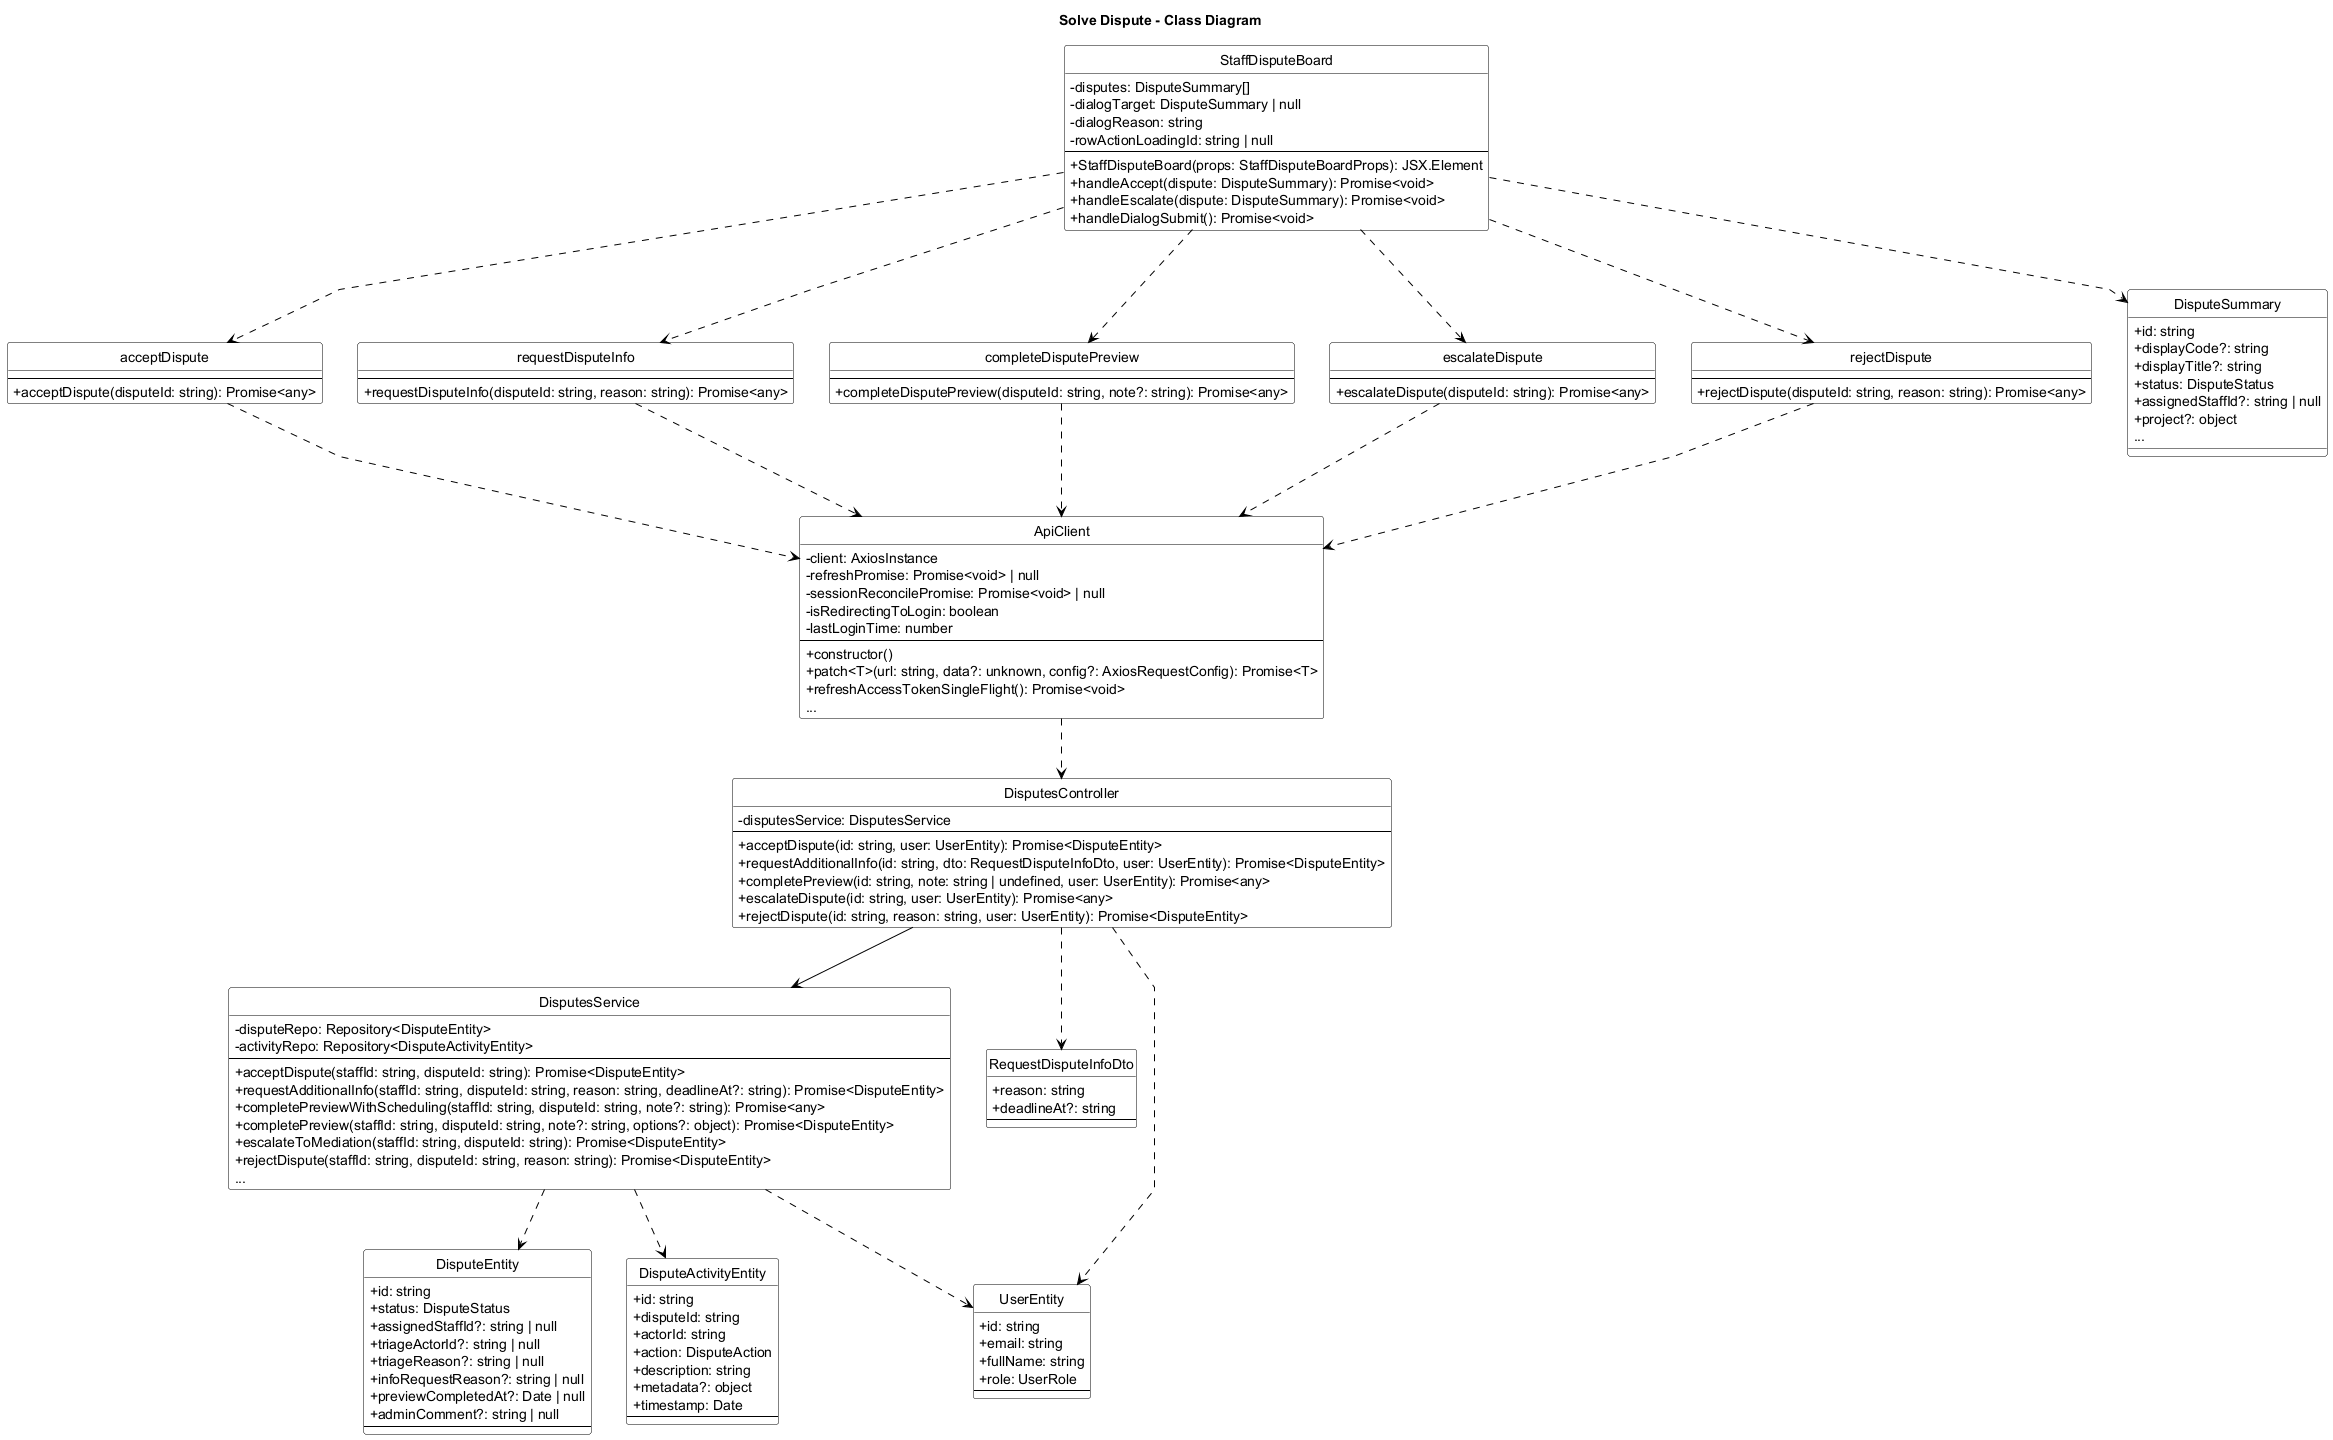

The diagram above was rendered by PlantUML. Its source (embedded in the PNG):
@startuml Solve_Dispute_Class_Diagram
title Solve Dispute - Class Diagram
skinparam backgroundColor white
skinparam monochrome true
skinparam defaultFontColor black
skinparam ArrowColor black
skinparam classBorderColor black
skinparam classFontColor black
skinparam classBackgroundColor white
skinparam stereotypeFontColor black
skinparam linetype polyline
skinparam classAttributeIconSize 0
hide circle

skinparam classHeaderBackgroundColor white
skinparam classHeaderFontColor black

class StaffDisputeBoard {
    - disputes: DisputeSummary[]
    - dialogTarget: DisputeSummary | null
    - dialogReason: string
    - rowActionLoadingId: string | null
    --
    + StaffDisputeBoard(props: StaffDisputeBoardProps): JSX.Element
    + handleAccept(dispute: DisputeSummary): Promise<void>
    + handleEscalate(dispute: DisputeSummary): Promise<void>
    + handleDialogSubmit(): Promise<void>
}

class acceptDispute {
    --
    + acceptDispute(disputeId: string): Promise<any>
}

class requestDisputeInfo {
    --
    + requestDisputeInfo(disputeId: string, reason: string): Promise<any>
}

class completeDisputePreview {
    --
    + completeDisputePreview(disputeId: string, note?: string): Promise<any>
}

class escalateDispute {
    --
    + escalateDispute(disputeId: string): Promise<any>
}

class rejectDispute {
    --
    + rejectDispute(disputeId: string, reason: string): Promise<any>
}

class ApiClient {
    - client: AxiosInstance
    - refreshPromise: Promise<void> | null
    - sessionReconcilePromise: Promise<void> | null
    - isRedirectingToLogin: boolean
    - lastLoginTime: number
    --
    + constructor()
    + patch<T>(url: string, data?: unknown, config?: AxiosRequestConfig): Promise<T>
    + refreshAccessTokenSingleFlight(): Promise<void>
    ...
}

class DisputesController {
    - disputesService: DisputesService
    --
    + acceptDispute(id: string, user: UserEntity): Promise<DisputeEntity>
    + requestAdditionalInfo(id: string, dto: RequestDisputeInfoDto, user: UserEntity): Promise<DisputeEntity>
    + completePreview(id: string, note: string | undefined, user: UserEntity): Promise<any>
    + escalateDispute(id: string, user: UserEntity): Promise<any>
    + rejectDispute(id: string, reason: string, user: UserEntity): Promise<DisputeEntity>
}

class DisputesService {
    - disputeRepo: Repository<DisputeEntity>
    - activityRepo: Repository<DisputeActivityEntity>
    --
    + acceptDispute(staffId: string, disputeId: string): Promise<DisputeEntity>
    + requestAdditionalInfo(staffId: string, disputeId: string, reason: string, deadlineAt?: string): Promise<DisputeEntity>
    + completePreviewWithScheduling(staffId: string, disputeId: string, note?: string): Promise<any>
    + completePreview(staffId: string, disputeId: string, note?: string, options?: object): Promise<DisputeEntity>
    + escalateToMediation(staffId: string, disputeId: string): Promise<DisputeEntity>
    + rejectDispute(staffId: string, disputeId: string, reason: string): Promise<DisputeEntity>
    ...
}

class RequestDisputeInfoDto {
    + reason: string
    + deadlineAt?: string
    --
}

class DisputeSummary {
    + id: string
    + displayCode?: string
    + displayTitle?: string
    + status: DisputeStatus
    + assignedStaffId?: string | null
    + project?: object
    ...
}

class DisputeEntity {
    + id: string
    + status: DisputeStatus
    + assignedStaffId?: string | null
    + triageActorId?: string | null
    + triageReason?: string | null
    + infoRequestReason?: string | null
    + previewCompletedAt?: Date | null
    + adminComment?: string | null
    --
}

class DisputeActivityEntity {
    + id: string
    + disputeId: string
    + actorId: string
    + action: DisputeAction
    + description: string
    + metadata?: object
    + timestamp: Date
    --
}

class UserEntity {
    + id: string
    + email: string
    + fullName: string
    + role: UserRole
    --
}

StaffDisputeBoard ..> acceptDispute
StaffDisputeBoard ..> requestDisputeInfo
StaffDisputeBoard ..> completeDisputePreview
StaffDisputeBoard ..> escalateDispute
StaffDisputeBoard ..> rejectDispute
StaffDisputeBoard ..> DisputeSummary

acceptDispute ..> ApiClient
requestDisputeInfo ..> ApiClient
completeDisputePreview ..> ApiClient
escalateDispute ..> ApiClient
rejectDispute ..> ApiClient

ApiClient ..> DisputesController
DisputesController --> DisputesService
DisputesController ..> RequestDisputeInfoDto
DisputesController ..> UserEntity

DisputesService ..> DisputeEntity
DisputesService ..> DisputeActivityEntity
DisputesService ..> UserEntity

@enduml